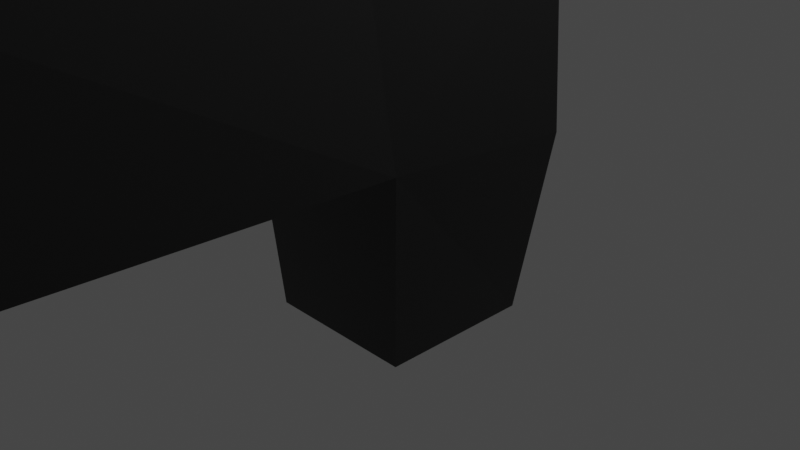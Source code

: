 # Source: so_cool_gun.blend  (saved by Blender 3.2.14; exported with 4.5.12 LTS)
import bpy
from mathutils import Matrix  # noqa: F401  (used for matrix-valued properties, if any)

bpy.ops.wm.read_factory_settings(use_empty=True)
scene = bpy.context.scene
scene.name = 'Scene'

# ---- collections
col_collection = bpy.data.collections.new('Collection'); scene.collection.children.link(col_collection)

# ---- materials (node trees are filled in below, after node groups)
mat_material = bpy.data.materials.new('Material')
mat_material.alpha_threshold = 0.0
mat_material.use_transparent_shadow = False
mat_material.line_color = (0.0, 0.0, 0.0, 1.0)

# ---- material node trees
mat_material.use_nodes = True; mat_material.node_tree.nodes.clear()
_N = mat_material.node_tree.nodes; _L = mat_material.node_tree.links
n0 = _N.new('ShaderNodeOutputMaterial'); n0.name = 'Material Output'; n0.location = (300, 300)
n1 = _N.new('ShaderNodeBsdfPrincipled'); n1.name = 'Principled BSDF'; n1.location = (10, 300)
n1.distribution = 'GGX'
n1.subsurface_method = 'RANDOM_WALK_SKIN'
n1.inputs[0].default_value = (0.05032, 0.05032, 0.05032, 1.0)
n1.inputs[1].default_value = 0.8939
n1.inputs[2].default_value = 0.1424
n1.inputs[3].default_value = 1.45
n1.inputs[13].default_value = 0.5485
n1.inputs[27].default_value = (0.0, 0.0, 0.0, 1.0)
n1.inputs[28].default_value = 1.0
_L.new(n1.outputs[0], n0.inputs[0])
n0.is_active_output = True

# ---- world
world_world = bpy.data.worlds.new('World'); scene.world = world_world
world_world.use_nodes = True; world_world.node_tree.nodes.clear()
_N = world_world.node_tree.nodes; _L = world_world.node_tree.links
n0 = _N.new('ShaderNodeOutputWorld'); n0.name = 'World Output'; n0.location = (300, 300)
n1 = _N.new('ShaderNodeBackground'); n1.name = 'Background'; n1.location = (10, 300)
n1.inputs[0].default_value = (0.05088, 0.05088, 0.05088, 1.0)
_L.new(n1.outputs[0], n0.inputs[0])
n0.is_active_output = True
world_world.color = (0.05088, 0.05088, 0.05088)
world_world.use_sun_shadow = False
world_world.sun_shadow_jitter_overblur = 0.0

# ---- cameras
cam_camera = bpy.data.cameras.new('Camera')
cam_camera.clip_end = 100.0
cam_camera.ortho_scale = 7.314

# ---- lights
light_light = bpy.data.lights.new('Light', 'POINT')
light_light.transmission_factor = 0.0
light_light.energy = 1000.0
light_light.shadow_soft_size = 0.1
light_light.shadow_maximum_resolution = 0.006
light_light.use_absolute_resolution = True

# ---- meshes
me_cube = bpy.data.meshes.new('Cube')
me_cube.from_pydata([(1.145, 1.0, 1.0), (0.8378, 0.8426, -1.0), (1.034, -1.009, 1.097), (0.8426, -0.8426, -1.0), (-1.145, 1.0, 1.0), (-0.8378, 0.8426, -1.0), (-0.9888, -1.009, 1.097), (-0.8426, -0.8426, -1.0), (0.6057, -1.0, 3.305), (-0.6057, -1.0, 3.305), (1.0, 1.0, 3.47), (-1.0, 1.0, 3.47), (0.784, -5.009, 1.097), (-0.7389, -5.009, 1.097), (0.7292, -5.0, 3.305), (-0.7292, -5.0, 3.305)], [], [(0, 4, 11, 10), (3, 2, 6, 7), (7, 6, 4, 5), (5, 1, 3, 7), (1, 0, 2, 3), (5, 4, 0, 1), (10, 11, 9, 8), (8, 9, 15, 14), (4, 6, 9, 11), (2, 0, 10, 8), (13, 12, 14, 15), (9, 6, 13, 15), (6, 2, 12, 13), (2, 8, 14, 12)])
_uv = me_cube.uv_layers.new(name='UVMap')
_uv.uv.foreach_set('vector', [0.625, 0.5, 0.625, 0.25, 0.625, 0.25, 0.625, 0.5, 0.375, 0.75, 0.625, 0.75, 0.625, 1.0, 0.375, 1.0, 0.375, 0.0, 0.625, 0.0, 0.625, 0.25, 0.375, 0.25, 0.125, 0.5, 0.375, 0.5, 0.375, 0.75, 0.125, 0.75, 0.375, 0.5, 0.625, 0.5, 0.625, 0.75, 0.375, 0.75, 0.375, 0.25, 0.625, 0.25, 0.625, 0.5, 0.375, 0.5, 0.625, 0.5, 0.875, 0.5, 0.875, 0.75, 0.625, 0.75, 0.625, 0.75, 0.875, 0.75, 0.875, 0.75, 0.625, 0.75, 0.625, 0.25, 0.625, 0.0, 0.625, 0.0, 0.625, 0.25, 0.625, 0.75, 0.625, 0.5, 0.625, 0.5, 0.625, 0.75, 0.625, 1.0, 0.625, 0.75, 0.625, 0.75, 0.625, 1.0, 0.625, 0.0, 0.625, 0.0, 0.625, 0.0, 0.625, 0.0, 0.625, 1.0, 0.625, 0.75, 0.625, 0.75, 0.625, 1.0, 0.625, 0.75, 0.625, 0.75, 0.625, 0.75, 0.625, 0.75])
me_cube.materials.append(mat_material)
me_cube.use_mirror_vertex_groups = False
me_cube.update()

# ---- objects
ob_cube = bpy.data.objects.new('Cube', me_cube)
ob_light = bpy.data.objects.new('Light', light_light)
ob_camera = bpy.data.objects.new('Camera', cam_camera)

# ---- transforms, parenting, visibility, modifiers, constraints
ob_cube.location = (0.0, 0.0, 0.0)
ob_cube.lock_rotations_4d = False
ob_cube.empty_display_type = 'ARROWS'
ob_cube.lineart.crease_threshold = 0.0
ob_light.location = (4.076, 1.005, 5.904)
ob_light.rotation_euler = (0.6503, 0.05522, 1.866)
ob_light.lock_rotations_4d = False
ob_light.empty_display_type = 'ARROWS'
ob_light.color = (0.0, 0.0, 0.0, 0.0)
ob_light.lineart.crease_threshold = 0.0
ob_camera.location = (7.359, -6.926, 4.958)
ob_camera.rotation_euler = (1.109, 0.0, 0.8149)
ob_camera.lock_rotations_4d = False
ob_camera.empty_display_type = 'ARROWS'
ob_camera.color = (0.0, 0.0, 0.0, 0.0)
ob_camera.display_type = 'WIRE'
ob_camera.lineart.crease_threshold = 0.0

# ---- collection membership
col_collection.objects.link(ob_cube)
col_collection.objects.link(ob_light)
col_collection.objects.link(ob_camera)

# ---- scene / render settings (as saved in the file)
scene.camera = ob_camera
scene.frame_start = 1; scene.frame_end = 250; scene.frame_set(1)
scene.render.engine = 'BLENDER_EEVEE_NEXT'
scene.cycles.sampling_pattern = 'TABULATED_SOBOL'
scene.cycles.use_light_tree = False
scene.view_settings.view_transform = 'Filmic'
bpy.context.view_layer.update()
